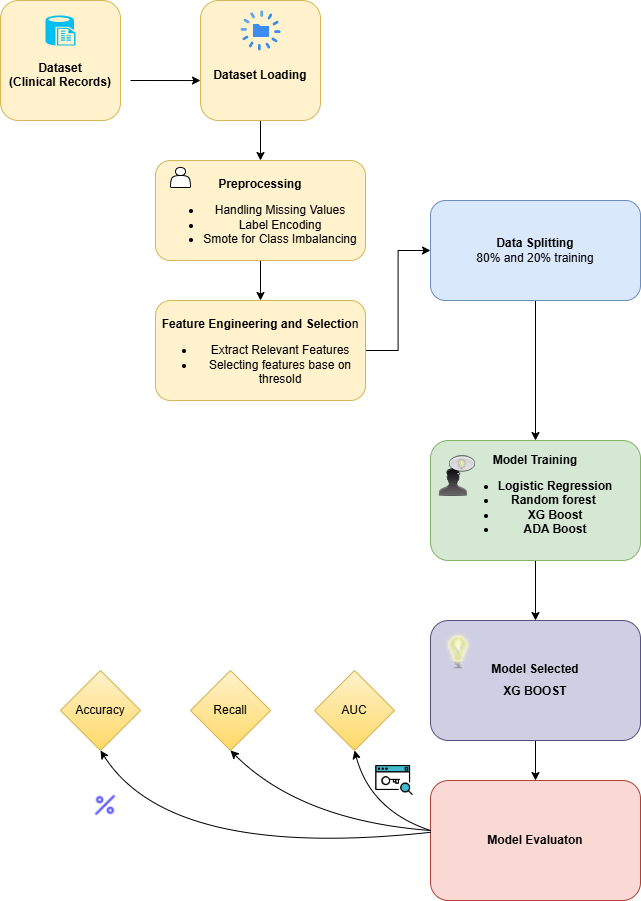

The diagram above was exported from draw.io. Its source (the exported page's mxGraphModel, read from the mxfile embedded in the PNG):
<mxGraphModel dx="1760" dy="2089" grid="1" gridSize="10" guides="1" tooltips="1" connect="1" arrows="1" fold="1" page="1" pageScale="1" pageWidth="827" pageHeight="1169" math="0" shadow="0">
  <root>
    <mxCell id="0" />
    <mxCell id="1" parent="0" />
    <mxCell id="tDL6-IkNkxGRRU2F2BV9-2" value="&lt;div&gt;&lt;b&gt;&lt;br&gt;&lt;/b&gt;&lt;/div&gt;&lt;div&gt;&lt;b&gt;&lt;br&gt;&lt;/b&gt;&lt;/div&gt;&lt;b&gt;Dataset&lt;/b&gt;&lt;div&gt;&lt;b&gt;(Clinical Records)&lt;/b&gt;&lt;/div&gt;" style="rounded=1;whiteSpace=wrap;html=1;fillColor=#fff2cc;strokeColor=#d6b656;" vertex="1" parent="1">
      <mxGeometry x="20" y="-910" width="120" height="120" as="geometry" />
    </mxCell>
    <mxCell id="tDL6-IkNkxGRRU2F2BV9-1" value="" style="verticalLabelPosition=bottom;html=1;verticalAlign=top;align=center;strokeColor=none;fillColor=#00BEF2;shape=mxgraph.azure.sql_reporting;" vertex="1" parent="1">
      <mxGeometry x="65" y="-895" width="30" height="30" as="geometry" />
    </mxCell>
    <mxCell id="tDL6-IkNkxGRRU2F2BV9-11" value="" style="edgeStyle=orthogonalEdgeStyle;rounded=0;orthogonalLoop=1;jettySize=auto;html=1;" edge="1" parent="1" source="tDL6-IkNkxGRRU2F2BV9-6" target="tDL6-IkNkxGRRU2F2BV9-10">
      <mxGeometry relative="1" as="geometry" />
    </mxCell>
    <mxCell id="tDL6-IkNkxGRRU2F2BV9-6" value="&lt;div&gt;&lt;b&gt;&lt;br&gt;&lt;/b&gt;&lt;/div&gt;&lt;div&gt;&lt;b&gt;&lt;br&gt;&lt;/b&gt;&lt;/div&gt;&lt;div&gt;&lt;b&gt;&lt;br&gt;&lt;/b&gt;&lt;/div&gt;&lt;b&gt;Dataset Loading&lt;/b&gt;&lt;div&gt;&lt;br&gt;&lt;/div&gt;" style="rounded=1;whiteSpace=wrap;html=1;fillColor=#fff2cc;strokeColor=#d6b656;" vertex="1" parent="1">
      <mxGeometry x="220" y="-910" width="120" height="120" as="geometry" />
    </mxCell>
    <mxCell id="tDL6-IkNkxGRRU2F2BV9-7" value="" style="sketch=0;html=1;aspect=fixed;strokeColor=none;shadow=0;fillColor=#3B8DF1;verticalAlign=top;labelPosition=center;verticalLabelPosition=bottom;shape=mxgraph.gcp2.lifecycle" vertex="1" parent="1">
      <mxGeometry x="260" y="-900" width="40" height="40" as="geometry" />
    </mxCell>
    <mxCell id="tDL6-IkNkxGRRU2F2BV9-9" value="" style="endArrow=classic;html=1;rounded=0;entryX=0;entryY=0.667;entryDx=0;entryDy=0;entryPerimeter=0;" edge="1" parent="1" target="tDL6-IkNkxGRRU2F2BV9-6">
      <mxGeometry width="50" height="50" relative="1" as="geometry">
        <mxPoint x="150" y="-830" as="sourcePoint" />
        <mxPoint x="200" y="-880" as="targetPoint" />
      </mxGeometry>
    </mxCell>
    <mxCell id="tDL6-IkNkxGRRU2F2BV9-13" value="" style="edgeStyle=orthogonalEdgeStyle;rounded=0;orthogonalLoop=1;jettySize=auto;html=1;" edge="1" parent="1" source="tDL6-IkNkxGRRU2F2BV9-10" target="tDL6-IkNkxGRRU2F2BV9-12">
      <mxGeometry relative="1" as="geometry" />
    </mxCell>
    <mxCell id="tDL6-IkNkxGRRU2F2BV9-10" value="&lt;div&gt;&lt;br&gt;&lt;/div&gt;&lt;div&gt;&lt;b&gt;Preprocessing&lt;/b&gt;&lt;/div&gt;&lt;div&gt;&lt;ul&gt;&lt;li&gt;Handling Missing Values&lt;/li&gt;&lt;li&gt;Label Encoding&lt;/li&gt;&lt;li&gt;Smote for Class Imbalancing&lt;/li&gt;&lt;/ul&gt;&lt;/div&gt;" style="rounded=1;whiteSpace=wrap;html=1;fillColor=#fff2cc;strokeColor=#d6b656;" vertex="1" parent="1">
      <mxGeometry x="175" y="-750" width="210" height="100" as="geometry" />
    </mxCell>
    <mxCell id="tDL6-IkNkxGRRU2F2BV9-15" value="" style="edgeStyle=orthogonalEdgeStyle;rounded=0;orthogonalLoop=1;jettySize=auto;html=1;" edge="1" parent="1" source="tDL6-IkNkxGRRU2F2BV9-12" target="tDL6-IkNkxGRRU2F2BV9-14">
      <mxGeometry relative="1" as="geometry" />
    </mxCell>
    <mxCell id="tDL6-IkNkxGRRU2F2BV9-12" value="&lt;div&gt;&lt;b&gt;&lt;br&gt;&lt;/b&gt;&lt;/div&gt;&lt;div&gt;&lt;b&gt;Feature Engineering and Selectio&lt;/b&gt;n&lt;/div&gt;&lt;div&gt;&lt;ul&gt;&lt;li&gt;Extract Relevant Features&lt;/li&gt;&lt;li&gt;Selecting features base on thresold&lt;/li&gt;&lt;/ul&gt;&lt;/div&gt;" style="rounded=1;whiteSpace=wrap;html=1;fillColor=#fff2cc;strokeColor=#d6b656;" vertex="1" parent="1">
      <mxGeometry x="175" y="-610" width="210" height="100" as="geometry" />
    </mxCell>
    <mxCell id="tDL6-IkNkxGRRU2F2BV9-17" value="" style="edgeStyle=orthogonalEdgeStyle;rounded=0;orthogonalLoop=1;jettySize=auto;html=1;" edge="1" parent="1" source="tDL6-IkNkxGRRU2F2BV9-14" target="tDL6-IkNkxGRRU2F2BV9-16">
      <mxGeometry relative="1" as="geometry" />
    </mxCell>
    <mxCell id="tDL6-IkNkxGRRU2F2BV9-14" value="&lt;b&gt;Data Splitting&lt;/b&gt;&lt;div&gt;80% and 20% training&lt;/div&gt;" style="rounded=1;whiteSpace=wrap;html=1;fillColor=#dae8fc;strokeColor=#6c8ebf;" vertex="1" parent="1">
      <mxGeometry x="450" y="-710" width="210" height="100" as="geometry" />
    </mxCell>
    <mxCell id="tDL6-IkNkxGRRU2F2BV9-20" value="" style="edgeStyle=orthogonalEdgeStyle;rounded=0;orthogonalLoop=1;jettySize=auto;html=1;" edge="1" parent="1" source="tDL6-IkNkxGRRU2F2BV9-16" target="tDL6-IkNkxGRRU2F2BV9-19">
      <mxGeometry relative="1" as="geometry" />
    </mxCell>
    <mxCell id="tDL6-IkNkxGRRU2F2BV9-16" value="&lt;b&gt;Model Training&lt;/b&gt;&lt;div&gt;&lt;ul&gt;&lt;li&gt;&lt;b&gt;Logistic Regression&lt;/b&gt;&lt;/li&gt;&lt;li&gt;&lt;b&gt;Random forest&amp;nbsp;&lt;br&gt;&lt;/b&gt;&lt;/li&gt;&lt;li&gt;&lt;b&gt;XG Boost&lt;/b&gt;&lt;/li&gt;&lt;li&gt;&lt;b&gt;ADA Boost&lt;/b&gt;&lt;/li&gt;&lt;/ul&gt;&lt;/div&gt;" style="rounded=1;whiteSpace=wrap;html=1;fillColor=#d5e8d4;strokeColor=#82b366;" vertex="1" parent="1">
      <mxGeometry x="450" y="-470" width="210" height="120" as="geometry" />
    </mxCell>
    <mxCell id="tDL6-IkNkxGRRU2F2BV9-22" value="" style="edgeStyle=orthogonalEdgeStyle;rounded=0;orthogonalLoop=1;jettySize=auto;html=1;" edge="1" parent="1" source="tDL6-IkNkxGRRU2F2BV9-19" target="tDL6-IkNkxGRRU2F2BV9-21">
      <mxGeometry relative="1" as="geometry" />
    </mxCell>
    <mxCell id="tDL6-IkNkxGRRU2F2BV9-19" value="&lt;b style=&quot;line-height: 180%;&quot;&gt;Model Selected&lt;/b&gt;&lt;div style=&quot;line-height: 180%;&quot;&gt;&lt;b style=&quot;background-color: initial;&quot;&gt;XG BOOST&lt;/b&gt;&lt;/div&gt;" style="rounded=1;whiteSpace=wrap;html=1;fillColor=#d0cee2;strokeColor=#56517e;" vertex="1" parent="1">
      <mxGeometry x="450" y="-290" width="210" height="120" as="geometry" />
    </mxCell>
    <mxCell id="tDL6-IkNkxGRRU2F2BV9-21" value="&lt;b&gt;Model Evaluaton&lt;/b&gt;" style="rounded=1;whiteSpace=wrap;html=1;fillColor=#fad9d5;strokeColor=#ae4132;" vertex="1" parent="1">
      <mxGeometry x="450" y="-130" width="210" height="120" as="geometry" />
    </mxCell>
    <mxCell id="tDL6-IkNkxGRRU2F2BV9-24" value="AUC" style="rhombus;whiteSpace=wrap;html=1;fillColor=#fff2cc;strokeColor=#d6b656;gradientColor=#ffd966;" vertex="1" parent="1">
      <mxGeometry x="334" y="-240" width="80" height="80" as="geometry" />
    </mxCell>
    <mxCell id="tDL6-IkNkxGRRU2F2BV9-25" value="Recall" style="rhombus;whiteSpace=wrap;html=1;fillColor=#fff2cc;strokeColor=#d6b656;gradientColor=#ffd966;" vertex="1" parent="1">
      <mxGeometry x="210" y="-240" width="80" height="80" as="geometry" />
    </mxCell>
    <mxCell id="tDL6-IkNkxGRRU2F2BV9-26" value="Accuracy" style="rhombus;whiteSpace=wrap;html=1;fillColor=#fff2cc;strokeColor=#d6b656;gradientColor=#ffd966;" vertex="1" parent="1">
      <mxGeometry x="80" y="-240" width="80" height="80" as="geometry" />
    </mxCell>
    <mxCell id="tDL6-IkNkxGRRU2F2BV9-27" value="" style="endArrow=classic;html=1;rounded=0;exitX=0;exitY=0.417;exitDx=0;exitDy=0;exitPerimeter=0;entryX=0.5;entryY=1;entryDx=0;entryDy=0;curved=1;" edge="1" parent="1" source="tDL6-IkNkxGRRU2F2BV9-21" target="tDL6-IkNkxGRRU2F2BV9-24">
      <mxGeometry width="50" height="50" relative="1" as="geometry">
        <mxPoint x="350" y="-100" as="sourcePoint" />
        <mxPoint x="400" y="-150" as="targetPoint" />
        <Array as="points">
          <mxPoint x="390" y="-100" />
        </Array>
      </mxGeometry>
    </mxCell>
    <mxCell id="tDL6-IkNkxGRRU2F2BV9-28" value="" style="endArrow=classic;html=1;rounded=0;curved=1;entryX=0.5;entryY=1;entryDx=0;entryDy=0;" edge="1" parent="1" target="tDL6-IkNkxGRRU2F2BV9-25">
      <mxGeometry width="50" height="50" relative="1" as="geometry">
        <mxPoint x="450" y="-80" as="sourcePoint" />
        <mxPoint x="240" y="-150" as="targetPoint" />
        <Array as="points">
          <mxPoint x="320" y="-90" />
        </Array>
      </mxGeometry>
    </mxCell>
    <mxCell id="tDL6-IkNkxGRRU2F2BV9-29" value="" style="endArrow=classic;html=1;rounded=0;exitX=0.004;exitY=0.431;exitDx=0;exitDy=0;exitPerimeter=0;entryX=0.5;entryY=1;entryDx=0;entryDy=0;curved=1;" edge="1" parent="1" source="tDL6-IkNkxGRRU2F2BV9-21" target="tDL6-IkNkxGRRU2F2BV9-26">
      <mxGeometry width="50" height="50" relative="1" as="geometry">
        <mxPoint x="350" y="-100" as="sourcePoint" />
        <mxPoint x="400" y="-150" as="targetPoint" />
        <Array as="points">
          <mxPoint x="190" y="-50" />
        </Array>
      </mxGeometry>
    </mxCell>
    <mxCell id="tDL6-IkNkxGRRU2F2BV9-30" value="" style="shape=actor;whiteSpace=wrap;html=1;" vertex="1" parent="1">
      <mxGeometry x="190" y="-743" width="20" height="20" as="geometry" />
    </mxCell>
    <mxCell id="tDL6-IkNkxGRRU2F2BV9-31" value="" style="shape=image;html=1;verticalAlign=top;verticalLabelPosition=bottom;labelBackgroundColor=#ffffff;imageAspect=0;aspect=fixed;image=https://cdn4.iconfinder.com/data/icons/iconset-addictive-flavour/png/brainstorming_alternative.png" vertex="1" parent="1">
      <mxGeometry x="450" y="-460" width="48" height="48" as="geometry" />
    </mxCell>
    <mxCell id="tDL6-IkNkxGRRU2F2BV9-32" value="" style="shape=image;html=1;verticalAlign=top;verticalLabelPosition=bottom;labelBackgroundColor=#ffffff;imageAspect=0;aspect=fixed;image=https://cdn4.iconfinder.com/data/icons/iconset-addictive-flavour/png/brainstorming.png" vertex="1" parent="1">
      <mxGeometry x="458" y="-280" width="40" height="40" as="geometry" />
    </mxCell>
    <mxCell id="tDL6-IkNkxGRRU2F2BV9-33" value="" style="shape=image;html=1;verticalAlign=top;verticalLabelPosition=bottom;labelBackgroundColor=#ffffff;imageAspect=0;aspect=fixed;image=https://cdn1.iconfinder.com/data/icons/unicons-line-vol-5/24/percentage-128.png" vertex="1" parent="1">
      <mxGeometry x="110" y="-120" width="30" height="30" as="geometry" />
    </mxCell>
    <mxCell id="tDL6-IkNkxGRRU2F2BV9-34" value="" style="shape=image;html=1;verticalAlign=top;verticalLabelPosition=bottom;labelBackgroundColor=#ffffff;imageAspect=0;aspect=fixed;image=https://cdn2.iconfinder.com/data/icons/seo-web-1-filled-outline/64/keyword-search_result-seo-128.png" vertex="1" parent="1">
      <mxGeometry x="394" y="-150" width="40" height="40" as="geometry" />
    </mxCell>
  </root>
</mxGraphModel>